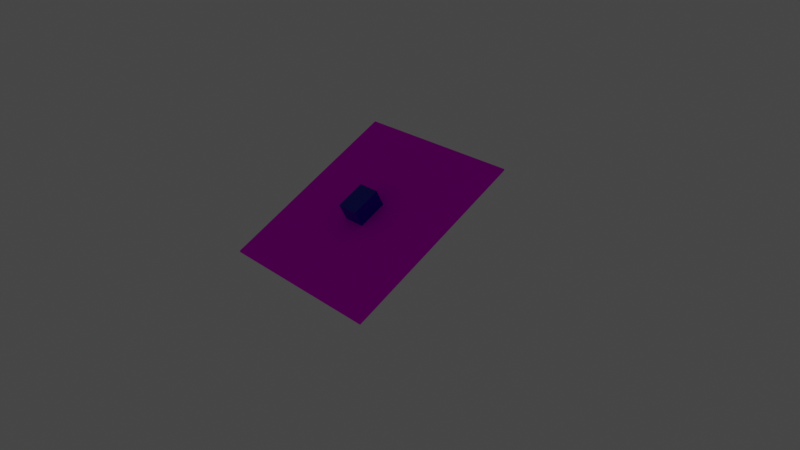 # Source: elev_ramp_labyrinth.blend  (saved by Blender 2.82.7; exported with 4.5.12 LTS)
import bpy
from mathutils import Matrix  # noqa: F401  (used for matrix-valued properties, if any)

bpy.ops.wm.read_factory_settings(use_empty=True)
scene = bpy.context.scene
scene.name = 'Scene'

# ---- collections
col_collection = bpy.data.collections.new('Collection'); scene.collection.children.link(col_collection)

# ---- images (referenced by path relative to the original .blend; pixels are not part of the script)
import os
ASSET_DIR = os.environ.get("B2B_ASSET_DIR", "")  # directory of the original .blend (textures are referenced by path, not embedded)
HERE = os.path.dirname(os.path.abspath(__file__))  # packed textures are extracted next to this script under _unpacked/

def load_image(name, relpath, width, height, colorspace="sRGB"):
    """Load a texture the original file referenced (path relative to the .blend, or extracted next to this script)."""
    p = next((c for c in (os.path.join(HERE, relpath), os.path.join(ASSET_DIR, relpath)) if relpath and os.path.exists(c)), "")
    if p:
        img = bpy.data.images.load(p, check_existing=True)
        img.name = name
    else:  # same state as the original file: an image datablock whose file is absent (Cycles renders it pink)
        img = bpy.data.images.new(name, width, height)
        img.source = "FILE"
        img.filepath = "//" + (relpath or name)
    img.colorspace_settings.name = colorspace
    return img
img_plywood256x256_line_new_jpg = load_image('plywood256x256_line_new.jpg', 'plywood256x256_line_new.jpg', 1024, 1024, 'sRGB')

# ---- materials (node trees are filled in below, after node groups)
mat_material_002 = bpy.data.materials.new('Material_002')
mat_material_002.use_transparent_shadow = False
mat_material_001 = bpy.data.materials.new('Material.001')
mat_material_001.use_transparent_shadow = False

# ---- material node trees
mat_material_002.use_nodes = True; mat_material_002.node_tree.nodes.clear()
_N = mat_material_002.node_tree.nodes; _L = mat_material_002.node_tree.links
n0 = _N.new('ShaderNodeBsdfPrincipled'); n0.name = 'Principled BSDF'; n0.location = (16, 295)
n0.distribution = 'GGX'
n0.subsurface_method = 'BURLEY'
n0.inputs[3].default_value = 1.0
n0.inputs[27].default_value = (0.0, 0.0, 0.0, 1.0)
n0.inputs[28].default_value = 1.0
n1 = _N.new('ShaderNodeOutputMaterial'); n1.name = 'Material Output'; n1.location = (316, 295)
n2 = _N.new('ShaderNodeTexImage'); n2.name = 'Image Texture'; n2.location = (-284, 295)
n2.label = 'Base Color'
n2.image = img_plywood256x256_line_new_jpg
n3 = _N.new('ShaderNodeRGB'); n3.name = 'RGB'; n3.location = (-284, -5)
n3.label = 'Ambient'
n3.outputs[0].default_value = (0.0, 0.0, 0.0, 1.0)
n4 = _N.new('ShaderNodeRGB'); n4.name = 'RGB.001'; n4.location = (-284, -305)
n4.label = 'Specular'
n4.outputs[0].default_value = (0.25, 0.25, 0.25, 1.0)
_L.new(n0.outputs[0], n1.inputs[0])
_L.new(n2.outputs[0], n0.inputs[0])
n1.is_active_output = True
mat_material_001.use_nodes = True; mat_material_001.node_tree.nodes.clear()
_N = mat_material_001.node_tree.nodes; _L = mat_material_001.node_tree.links
n0 = _N.new('ShaderNodeOutputMaterial'); n0.name = 'Material Output'; n0.location = (300, 300)
n1 = _N.new('ShaderNodeBsdfPrincipled'); n1.name = 'Principled BSDF'; n1.location = (-6, 318)
n1.distribution = 'GGX'
n1.subsurface_method = 'BURLEY'
n1.inputs[0].default_value = (0.0, 0.0, 0.4852, 1.0)
n1.inputs[3].default_value = 1.45
n1.inputs[27].default_value = (0.0, 0.0, 0.0, 1.0)
n1.inputs[28].default_value = 1.0
_L.new(n1.outputs[0], n0.inputs[0])
n0.is_active_output = True

# ---- world
world_world = bpy.data.worlds.new('World'); scene.world = world_world
world_world.use_nodes = True; world_world.node_tree.nodes.clear()
_N = world_world.node_tree.nodes; _L = world_world.node_tree.links
n0 = _N.new('ShaderNodeOutputWorld'); n0.name = 'World Output'; n0.location = (300, 300)
n1 = _N.new('ShaderNodeBackground'); n1.name = 'Background'; n1.location = (10, 300)
n1.inputs[0].default_value = (0.05088, 0.05088, 0.05088, 1.0)
_L.new(n1.outputs[0], n0.inputs[0])
n0.is_active_output = True
world_world.color = (0.05088, 0.05088, 0.05088)
world_world.use_sun_shadow = False
world_world.sun_shadow_jitter_overblur = 0.0

# ---- cameras
cam_camera_001 = bpy.data.cameras.new('Camera.001')
cam_camera_001.clip_end = 100.0
cam_camera_001.lens = 39.38

# ---- lights
light_lamp = bpy.data.lights.new('Lamp', 'POINT')
light_lamp.transmission_factor = 0.0
light_lamp.use_shadow = False
light_lamp.energy = 1.0
light_lamp.shadow_buffer_clip_start = 1.001
light_lamp.shadow_soft_size = 0.1
light_lamp.shadow_maximum_resolution = 0.006
light_lamp.use_absolute_resolution = True

# ---- meshes
me_cube_001 = bpy.data.meshes.new('Cube.001')
me_cube_001.from_pydata([(0.59, 0.59, 0.0), (0.59, -0.59, 1.18), (-0.59, -0.59, 1.18), (-0.59, 0.59, 0.0), (0.59, 0.59, 0.02), (0.59, -0.59, 1.2), (-0.59, -0.59, 1.2), (-0.59, 0.59, 0.02)], [], [(4, 0, 7), (0, 3, 7), (2, 6, 7), (2, 7, 3), (1, 5, 2), (5, 6, 2), (0, 4, 1), (4, 5, 1), (4, 7, 6), (4, 6, 5), (0, 1, 2), (0, 2, 3)])
_uv = me_cube_001.uv_layers.new(name='Cube_001-mesh-map-0')
_uv.uv.foreach_set('vector', [0.9998, 0.9922, 0.9999, 0.9903, -0.004214, 0.9901, 0.9999, 0.9903, 0.99, 0.9974, -0.004214, 0.9901, 1.638, 0.9609, 1.629, 0.9689, 1.629, 0.02981, 1.638, 0.9609, 1.629, 0.02981, 1.638, 0.02185, 0.8241, 0.03185, 0.8241, 0.02389, 1.625, 0.02981, 0.8241, 0.02389, 1.625, 0.02185, 1.625, 0.02981, 1.638, 0.02185, 1.648, 0.02981, 1.638, 0.9609, 1.648, 0.02981, 1.648, 0.9689, 1.638, 0.9609, 0.9998, 0.9922, -0.004214, 0.9901, -0.008704, 0.003496, 0.9998, 0.9922, -0.008704, 0.003496, 0.9925, -0.005494, 0.8424, 0.966, 0.8241, 0.03185, 1.625, 0.02981, 0.8424, 0.966, 1.625, 0.02981, 1.642, 0.9727])
me_cube_001.materials.append(mat_material_002)
me_cube_001.use_remesh_fix_poles = True
me_cube_001.use_remesh_preserve_attributes = False
me_cube_001.use_mirror_vertex_groups = False
me_cube_001.update()
me_cube = bpy.data.meshes.new('Cube')
me_cube.from_pydata([(-1.0, -1.0, -1.0), (-1.0, -1.0, 1.0), (-1.0, 1.0, -1.0), (-1.0, 1.0, 1.0), (1.0, -1.0, -1.0), (1.0, -1.0, 1.0), (1.0, 1.0, -1.0), (1.0, 1.0, 1.0)], [], [(0, 1, 3, 2), (2, 3, 7, 6), (6, 7, 5, 4), (4, 5, 1, 0), (2, 6, 4, 0), (7, 3, 1, 5)])
_uv = me_cube.uv_layers.new(name='UVMap')
_uv.uv.foreach_set('vector', [0.375, 0.0, 0.625, 0.0, 0.625, 0.25, 0.375, 0.25, 0.375, 0.25, 0.625, 0.25, 0.625, 0.5, 0.375, 0.5, 0.375, 0.5, 0.625, 0.5, 0.625, 0.75, 0.375, 0.75, 0.375, 0.75, 0.625, 0.75, 0.625, 1.0, 0.375, 1.0, 0.125, 0.5, 0.375, 0.5, 0.375, 0.75, 0.125, 0.75, 0.625, 0.5, 0.875, 0.5, 0.875, 0.75, 0.625, 0.75])
me_cube.materials.append(mat_material_001)
me_cube.use_remesh_fix_poles = True
me_cube.use_remesh_preserve_attributes = False
me_cube.use_mirror_vertex_groups = False
me_cube.update()

# ---- objects
ob_camera = bpy.data.objects.new('Camera', cam_camera_001)
ob_lamp = bpy.data.objects.new('Lamp', light_lamp)
ob_cube_001 = bpy.data.objects.new('Cube_001', me_cube_001)
ob_cube = bpy.data.objects.new('Cube', me_cube)

# ---- transforms, parenting, visibility, modifiers, constraints
ob_camera.location = (7.481, -6.508, 5.344)
ob_camera.rotation_euler = (1.109, 4.011e-09, 0.8149)
ob_camera.lineart.crease_threshold = 0.0
ob_lamp.location = (4.076, 1.005, 5.904)
ob_lamp.rotation_euler = (0.6503, 0.05522, 1.866)
ob_lamp.lineart.crease_threshold = 0.0
ob_cube_001.location = (2.98e-08, 0.0, 0.0)
ob_cube_001.rotation_euler = (0.0, -0.0, 3.142)
ob_cube_001.scale = (2.0, 2.0, 1.0)
ob_cube_001.lineart.crease_threshold = 0.0
ob_cube.location = (-0.04231, -0.07617, 0.7013)
ob_cube.rotation_euler = (0.461, -0.0, 0.0)
ob_cube.scale = (0.15, 0.2, 0.125)
ob_cube.lineart.crease_threshold = 0.0

# ---- collection membership
col_collection.objects.link(ob_camera)
col_collection.objects.link(ob_lamp)
col_collection.objects.link(ob_cube_001)
col_collection.objects.link(ob_cube)

# ---- scene / render settings (as saved in the file)
scene.camera = ob_camera
scene.frame_start = 1; scene.frame_end = 250; scene.frame_set(25)
scene.render.engine = 'BLENDER_EEVEE_NEXT'
scene.cycles.use_denoising = False
scene.cycles.samples = 128
scene.cycles.sampling_pattern = 'TABULATED_SOBOL'
scene.cycles.use_adaptive_sampling = False
scene.cycles.use_light_tree = False
scene.view_settings.view_transform = 'Filmic'
bpy.context.view_layer.update()
